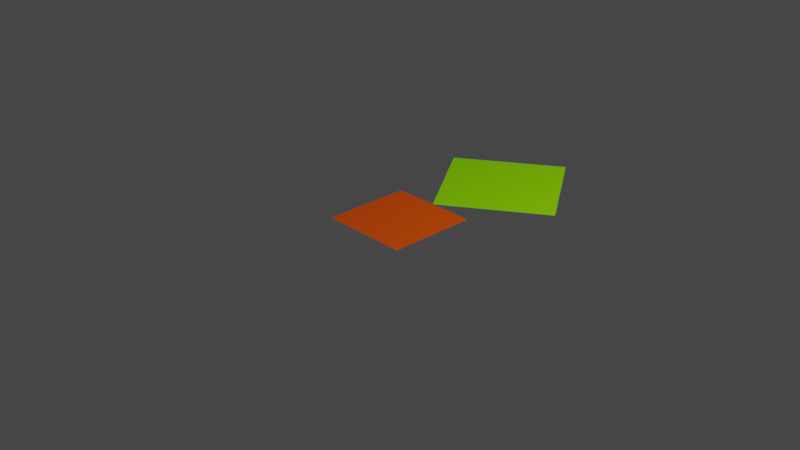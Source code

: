 # Source: simplier_tree.blend  (saved by Blender 2.80.75; exported with 4.5.12 LTS)
import bpy
from mathutils import Matrix  # noqa: F401  (used for matrix-valued properties, if any)

bpy.ops.wm.read_factory_settings(use_empty=True)
scene = bpy.context.scene
scene.name = 'Scene'

# ---- collections
col_collection = bpy.data.collections.new('Collection'); scene.collection.children.link(col_collection)

# ---- materials (node trees are filled in below, after node groups)
mat_wood = bpy.data.materials.new('wood')
mat_wood.use_transparent_shadow = False
mat_wood.diffuse_color = (0.8, 0.08842, 0.004922, 1.0)
mat_leaf = bpy.data.materials.new('leaf')
mat_leaf.use_transparent_shadow = False
mat_leaf.diffuse_color = (0.2771, 0.8, 0.003379, 0.546)

# ---- material node trees

# ---- world
world_world = bpy.data.worlds.new('World'); scene.world = world_world
world_world.use_nodes = True; world_world.node_tree.nodes.clear()
_N = world_world.node_tree.nodes; _L = world_world.node_tree.links
n0 = _N.new('ShaderNodeOutputWorld'); n0.name = 'World Output'; n0.location = (300, 300)
n1 = _N.new('ShaderNodeBackground'); n1.name = 'Background'; n1.location = (10, 300)
n1.inputs[0].default_value = (0.05088, 0.05088, 0.05088, 1.0)
_L.new(n1.outputs[0], n0.inputs[0])
n0.is_active_output = True
world_world.color = (0.05088, 0.05088, 0.05088)
world_world.use_sun_shadow = False
world_world.sun_shadow_jitter_overblur = 0.0

# ---- cameras
cam_camera = bpy.data.cameras.new('Camera')
cam_camera.clip_end = 100.0
cam_camera.ortho_scale = 7.314

# ---- lights
light_light = bpy.data.lights.new('Light', 'POINT')
light_light.transmission_factor = 0.0
light_light.energy = 1000.0
light_light.shadow_soft_size = 0.1
light_light.shadow_maximum_resolution = 0.006
light_light.use_absolute_resolution = True

# ---- meshes
me_plane = bpy.data.meshes.new('Plane')
me_plane.from_pydata([(-1.0, -1.0, 0.0), (1.0, -1.0, 0.0), (-1.0, 1.0, 0.0), (1.0, 1.0, 0.0), (-1.487, 3.16, 0.0), (-0.01941, 1.006, 0.0), (0.6669, 4.627, 0.0), (2.134, 2.473, 0.0)], [], [(0, 1, 3, 2), (4, 5, 7, 6)])
me_plane.polygons.foreach_set('material_index', [0, 1])
_uv = me_plane.uv_layers.new(name='UVMap')
_uv.uv.foreach_set('vector', [0.0, 0.0, 1.0, 0.0, 1.0, 1.0, 0.0, 1.0, 0.0, 0.0, 1.0, 0.0, 1.0, 1.0, 0.0, 1.0])
me_plane.materials.append(mat_wood)
me_plane.materials.append(mat_leaf)
me_plane.use_remesh_preserve_volume = False
me_plane.use_remesh_preserve_attributes = False
me_plane.use_mirror_vertex_groups = False
me_plane.update()

# ---- objects
ob_light = bpy.data.objects.new('Light', light_light)
ob_camera = bpy.data.objects.new('Camera', cam_camera)
ob_plane = bpy.data.objects.new('Plane', me_plane)

# ---- transforms, parenting, visibility, modifiers, constraints
ob_light.location = (4.076, 1.005, 5.904)
ob_light.rotation_euler = (0.6503, 0.05522, 1.866)
ob_light.lock_rotations_4d = False
ob_light.empty_display_type = 'ARROWS'
ob_light.color = (0.0, 0.0, 0.0, 0.0)
ob_light.lineart.crease_threshold = 0.0
ob_camera.location = (7.359, -6.926, 4.958)
ob_camera.rotation_euler = (1.109, 0.0, 0.8149)
ob_camera.lock_rotations_4d = False
ob_camera.empty_display_type = 'ARROWS'
ob_camera.color = (0.0, 0.0, 0.0, 0.0)
ob_camera.display_type = 'WIRE'
ob_camera.lineart.crease_threshold = 0.0
ob_plane.location = (0.0, 0.0, 0.0)
ob_plane.scale = (0.4865, 0.4865, 0.4865)
ob_plane.lineart.crease_threshold = 0.0

# ---- collection membership
col_collection.objects.link(ob_light)
col_collection.objects.link(ob_camera)
col_collection.objects.link(ob_plane)

# ---- scene / render settings (as saved in the file)
scene.camera = ob_camera
scene.frame_start = 1; scene.frame_end = 250; scene.frame_set(1)
scene.render.engine = 'BLENDER_EEVEE_NEXT'
scene.cycles.use_denoising = False
scene.cycles.samples = 128
scene.cycles.sampling_pattern = 'TABULATED_SOBOL'
scene.cycles.use_adaptive_sampling = False
scene.cycles.use_light_tree = False
scene.view_settings.view_transform = 'Filmic'
bpy.context.view_layer.update()
